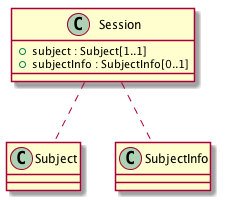

The diagram above was rendered by PlantUML. Its source (embedded in the PNG):
@startuml images/class_Session.png

class Session {
  + subject : Subject[1..1]
  + subjectInfo : SubjectInfo[0..1]
}
Session .. Subject
Session .. SubjectInfo

@enduml